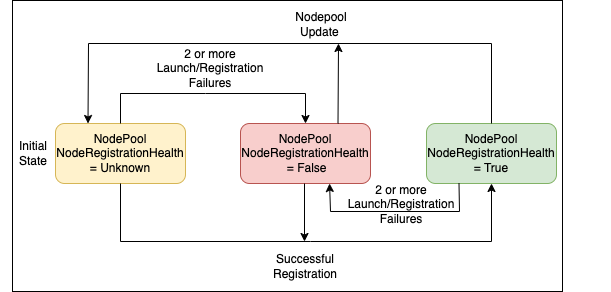

The diagram above was exported from draw.io. Its source (the exported page's mxGraphModel, read from the mxfile embedded in the PNG):
<mxGraphModel dx="1306" dy="750" grid="1" gridSize="10" guides="1" tooltips="1" connect="1" arrows="1" fold="1" page="1" pageScale="1" pageWidth="850" pageHeight="1100" math="0" shadow="0">
  <root>
    <mxCell id="0" />
    <mxCell id="1" parent="0" />
    <mxCell id="zuEGZoK7wcPaNgErM2VK-20" value="" style="rounded=0;whiteSpace=wrap;html=1;" parent="1" vertex="1">
      <mxGeometry x="112" y="489" width="550" height="291" as="geometry" />
    </mxCell>
    <mxCell id="zuEGZoK7wcPaNgErM2VK-1" value="" style="rounded=1;whiteSpace=wrap;html=1;fillColor=#fff2cc;strokeColor=#d6b656;" parent="1" vertex="1">
      <mxGeometry x="155" y="612" width="130" height="60" as="geometry" />
    </mxCell>
    <mxCell id="zuEGZoK7wcPaNgErM2VK-3" value="NodePool&lt;br&gt;NodeRegistrationHealth&lt;br&gt;= Unknown" style="text;html=1;strokeColor=none;fillColor=none;align=center;verticalAlign=middle;whiteSpace=wrap;rounded=0;" parent="1" vertex="1">
      <mxGeometry x="100" y="627" width="240" height="30" as="geometry" />
    </mxCell>
    <mxCell id="zuEGZoK7wcPaNgErM2VK-4" value="" style="rounded=1;whiteSpace=wrap;html=1;fillColor=#f8cecc;strokeColor=#b85450;" parent="1" vertex="1">
      <mxGeometry x="340" y="612" width="130" height="60" as="geometry" />
    </mxCell>
    <mxCell id="zuEGZoK7wcPaNgErM2VK-5" value="NodePool&lt;br&gt;NodeRegistrationHealth&lt;br&gt;&amp;nbsp;= False" style="text;html=1;strokeColor=none;fillColor=none;align=center;verticalAlign=middle;whiteSpace=wrap;rounded=0;" parent="1" vertex="1">
      <mxGeometry x="285" y="627" width="240" height="30" as="geometry" />
    </mxCell>
    <mxCell id="zuEGZoK7wcPaNgErM2VK-6" value="" style="rounded=1;whiteSpace=wrap;html=1;fillColor=#d5e8d4;strokeColor=#82b366;" parent="1" vertex="1">
      <mxGeometry x="526" y="612" width="130" height="60" as="geometry" />
    </mxCell>
    <mxCell id="zuEGZoK7wcPaNgErM2VK-7" value="NodePool&lt;br&gt;NodeRegistrationHealth&lt;br&gt;= True" style="text;html=1;strokeColor=none;fillColor=none;align=center;verticalAlign=middle;whiteSpace=wrap;rounded=0;" parent="1" vertex="1">
      <mxGeometry x="471" y="627" width="240" height="30" as="geometry" />
    </mxCell>
    <mxCell id="zuEGZoK7wcPaNgErM2VK-9" value="" style="endArrow=classic;html=1;rounded=0;exitX=0.5;exitY=1;exitDx=0;exitDy=0;entryX=0.5;entryY=1;entryDx=0;entryDy=0;" parent="1" source="zuEGZoK7wcPaNgErM2VK-1" target="zuEGZoK7wcPaNgErM2VK-6" edge="1">
      <mxGeometry width="50" height="50" relative="1" as="geometry">
        <mxPoint x="415" y="712" as="sourcePoint" />
        <mxPoint x="605" y="712" as="targetPoint" />
        <Array as="points">
          <mxPoint x="220" y="730" />
          <mxPoint x="410" y="730" />
          <mxPoint x="591" y="730" />
        </Array>
      </mxGeometry>
    </mxCell>
    <mxCell id="zuEGZoK7wcPaNgErM2VK-10" value="Successful Registration" style="text;html=1;strokeColor=none;fillColor=none;align=center;verticalAlign=middle;whiteSpace=wrap;rounded=0;" parent="1" vertex="1">
      <mxGeometry x="375" y="740" width="60" height="30" as="geometry" />
    </mxCell>
    <mxCell id="zuEGZoK7wcPaNgErM2VK-11" value="" style="endArrow=classic;html=1;rounded=0;exitX=0.5;exitY=0;exitDx=0;exitDy=0;entryX=0.5;entryY=0;entryDx=0;entryDy=0;" parent="1" source="zuEGZoK7wcPaNgErM2VK-1" target="zuEGZoK7wcPaNgErM2VK-4" edge="1">
      <mxGeometry width="50" height="50" relative="1" as="geometry">
        <mxPoint x="219.5" y="522" as="sourcePoint" />
        <mxPoint x="590.5" y="522" as="targetPoint" />
        <Array as="points">
          <mxPoint x="220" y="582" />
          <mxPoint x="305" y="582" />
          <mxPoint x="405" y="582" />
        </Array>
      </mxGeometry>
    </mxCell>
    <mxCell id="zuEGZoK7wcPaNgErM2VK-12" value="2 or more Launch/Registration&lt;br&gt;Failures" style="text;html=1;strokeColor=none;fillColor=none;align=center;verticalAlign=middle;whiteSpace=wrap;rounded=0;" parent="1" vertex="1">
      <mxGeometry x="280" y="542" width="60" height="30" as="geometry" />
    </mxCell>
    <mxCell id="zuEGZoK7wcPaNgErM2VK-13" value="" style="endArrow=classic;html=1;rounded=0;exitX=0.5;exitY=0;exitDx=0;exitDy=0;entryX=0.25;entryY=0;entryDx=0;entryDy=0;" parent="1" source="zuEGZoK7wcPaNgErM2VK-6" target="zuEGZoK7wcPaNgErM2VK-1" edge="1">
      <mxGeometry width="50" height="50" relative="1" as="geometry">
        <mxPoint x="591" y="602" as="sourcePoint" />
        <mxPoint x="187.5" y="602" as="targetPoint" />
        <Array as="points">
          <mxPoint x="591" y="532" />
          <mxPoint x="188" y="532" />
        </Array>
      </mxGeometry>
    </mxCell>
    <mxCell id="zuEGZoK7wcPaNgErM2VK-15" value="Nodepool Update&amp;nbsp;" style="text;html=1;strokeColor=none;fillColor=none;align=center;verticalAlign=middle;whiteSpace=wrap;rounded=0;" parent="1" vertex="1">
      <mxGeometry x="391" y="498" width="60" height="30" as="geometry" />
    </mxCell>
    <mxCell id="zuEGZoK7wcPaNgErM2VK-16" value="Initial&lt;br&gt;State" style="text;html=1;strokeColor=none;fillColor=none;align=center;verticalAlign=middle;whiteSpace=wrap;rounded=0;" parent="1" vertex="1">
      <mxGeometry x="103" y="627" width="60" height="30" as="geometry" />
    </mxCell>
    <mxCell id="zuEGZoK7wcPaNgErM2VK-18" value="" style="endArrow=classic;html=1;rounded=0;exitX=0.75;exitY=0;exitDx=0;exitDy=0;" parent="1" source="zuEGZoK7wcPaNgErM2VK-4" edge="1">
      <mxGeometry width="50" height="50" relative="1" as="geometry">
        <mxPoint x="400" y="592" as="sourcePoint" />
        <mxPoint x="438" y="532" as="targetPoint" />
      </mxGeometry>
    </mxCell>
    <mxCell id="9JOJ7eAt7_C9TDY3Vgrq-1" value="" style="endArrow=classic;html=1;rounded=0;exitX=0.5;exitY=1;exitDx=0;exitDy=0;" edge="1" parent="1">
      <mxGeometry width="50" height="50" relative="1" as="geometry">
        <mxPoint x="404" y="672" as="sourcePoint" />
        <mxPoint x="404" y="730" as="targetPoint" />
      </mxGeometry>
    </mxCell>
    <mxCell id="9JOJ7eAt7_C9TDY3Vgrq-3" value="" style="endArrow=classic;html=1;rounded=0;exitX=0.25;exitY=1;exitDx=0;exitDy=0;entryX=0.685;entryY=1;entryDx=0;entryDy=0;entryPerimeter=0;" edge="1" parent="1" source="zuEGZoK7wcPaNgErM2VK-6" target="zuEGZoK7wcPaNgErM2VK-4">
      <mxGeometry width="50" height="50" relative="1" as="geometry">
        <mxPoint x="400" y="800" as="sourcePoint" />
        <mxPoint x="450" y="750" as="targetPoint" />
        <Array as="points">
          <mxPoint x="559" y="700" />
          <mxPoint x="430" y="700" />
        </Array>
      </mxGeometry>
    </mxCell>
    <mxCell id="9JOJ7eAt7_C9TDY3Vgrq-4" value="2 or more Launch/Registration&lt;br&gt;Failures" style="text;html=1;strokeColor=none;fillColor=none;align=center;verticalAlign=middle;whiteSpace=wrap;rounded=0;" vertex="1" parent="1">
      <mxGeometry x="471" y="678" width="60" height="30" as="geometry" />
    </mxCell>
  </root>
</mxGraphModel>